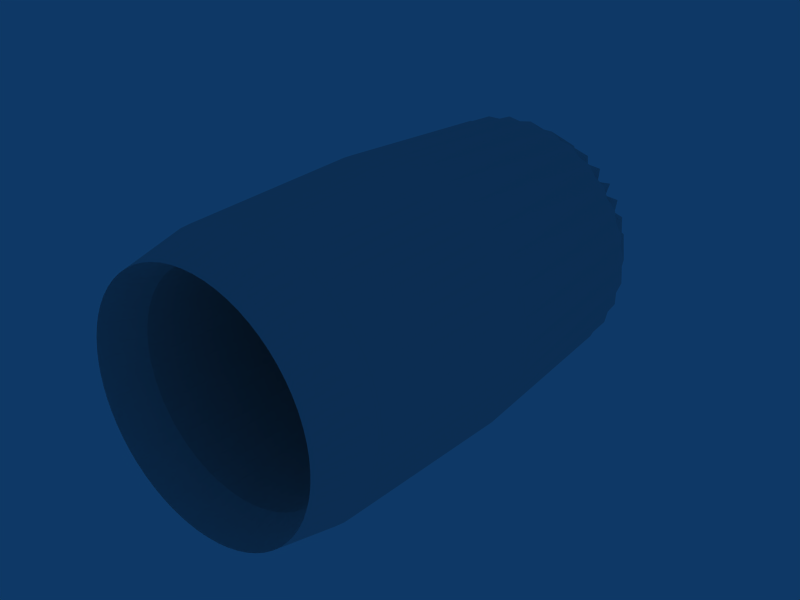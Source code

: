 # Source: cannon2.blend  (saved by Blender 2.45.0; exported with 4.5.12 LTS)
import bpy
from mathutils import Matrix  # noqa: F401  (used for matrix-valued properties, if any)

bpy.ops.wm.read_factory_settings(use_empty=True)
scene = bpy.context.scene
scene.name = 'Scene'

# ---- collections
col_collection_1 = bpy.data.collections.new('Collection 1'); scene.collection.children.link(col_collection_1)

# ---- world
world_world = bpy.data.worlds.new('World'); scene.world = world_world
world_world.color = (0.05656, 0.2208, 0.4)
world_world.use_sun_shadow = False
world_world.sun_shadow_jitter_overblur = 0.0
world_world.cycles.sampling_method = 'MANUAL'
world_world.cycles.sample_map_resolution = 256

# ---- meshes
me_mesh = bpy.data.meshes.new('Mesh')
me_mesh.from_pydata([(-7.13e-08, -1.0, 4.709e-07), (0.7412, -0.75, 0.4953), (0.6303, -0.75, 0.6303), (0.8236, -0.75, 0.3411), (0.8743, -0.75, 0.1739), (0.8914, -0.75, -1.106e-06), (0.8743, -0.75, -0.1739), (0.8236, -0.75, -0.3411), (0.7412, -0.75, -0.4953), (0.6303, -0.75, -0.6303), (0.4953, -0.75, -0.7412), (0.3411, -0.75, -0.8236), (0.1739, -0.75, -0.8743), (6.711e-07, -0.75, -0.8914), (-0.1739, -0.75, -0.8743), (-0.3411, -0.75, -0.8236), (-0.4953, -0.75, -0.7412), (-0.6303, -0.75, -0.6303), (-0.7412, -0.75, -0.4953), (-0.8236, -0.75, -0.3411), (-0.8743, -0.75, -0.1739), (-0.8914, -0.75, -2.469e-06), (-0.8743, -0.75, 0.1739), (-0.8236, -0.75, 0.3411), (-0.7412, -0.75, 0.4952), (-0.6303, -0.75, 0.6303), (-0.4953, -0.75, 0.7412), (-0.3411, -0.75, 0.8236), (-0.1739, -0.75, 0.8743), (-5.385e-06, -0.75, 0.8914), (0.1739, -0.75, 0.8743), (0.3411, -0.75, 0.8236), (0.4952, -0.75, 0.7412), (0.4729, -0.1956, 0.4729), (0.5561, -0.1956, 0.3716), (-5.317e-08, -0.3664, 3.536e-07), (0.6179, -0.1956, 0.256), (0.656, -0.1956, 0.1305), (0.6688, -0.1956, -8.541e-07), (0.656, -0.1956, -0.1305), (0.6179, -0.1956, -0.256), (0.5561, -0.1956, -0.3716), (0.4729, -0.1956, -0.4729), (0.3716, -0.1956, -0.5561), (0.256, -0.1956, -0.6179), (0.1305, -0.1956, -0.656), (5.057e-07, -0.1956, -0.6688), (-0.1305, -0.1956, -0.656), (-0.256, -0.1956, -0.6179), (-0.3716, -0.1956, -0.5561), (-0.4729, -0.1956, -0.4729), (-0.5561, -0.1956, -0.3716), (-0.6179, -0.1956, -0.256), (-0.656, -0.1956, -0.1305), (-0.6688, -0.1956, -1.833e-06), (-0.656, -0.1956, 0.1305), (-0.6179, -0.1956, 0.256), (-0.5561, -0.1956, 0.3716), (-0.4729, -0.1956, 0.4729), (-0.3716, -0.1956, 0.5561), (-0.256, -0.1956, 0.6179), (-0.1305, -0.1956, 0.656), (-4.04e-06, -0.1956, 0.6688), (0.1305, -0.1956, 0.656), (0.256, -0.1956, 0.6179), (0.3716, -0.1956, 0.5561), (0.6817, 0.75, 0.6817), (0.8016, 0.75, 0.5356), (0.8907, 0.75, 0.369), (0.9456, 0.75, 0.1881), (0.9641, 0.75, 3.782e-07), (0.9456, 0.75, -0.1881), (0.8907, 0.75, -0.369), (0.8016, 0.75, -0.5356), (0.6817, 0.75, -0.6817), (0.5356, 0.75, -0.8016), (0.369, 0.75, -0.8907), (0.1881, 0.75, -0.9456), (-1.56e-07, 0.75, -0.9641), (-0.1881, 0.75, -0.9456), (-0.369, 0.75, -0.8907), (-0.5356, 0.75, -0.8016), (-0.6817, 0.75, -0.6817), (-0.8016, 0.75, -0.5356), (-0.8907, 0.75, -0.369), (-0.9456, 0.75, -0.1881), (-0.9641, 0.75, 9.248e-07), (-0.9456, 0.75, 0.1881), (-0.8907, 0.75, 0.369), (-0.8016, 0.75, 0.5356), (-0.6817, 0.75, 0.6817), (-0.5356, 0.75, 0.8016), (-0.369, 0.75, 0.8907), (-0.1881, 0.75, 0.9456), (4.438e-07, 0.75, 0.9641), (0.1881, 0.75, 0.9456), (0.369, 0.75, 0.8907), (0.5356, 0.75, 0.8016), (0.6467, 0.8292, 0.4321), (0.7186, 0.8292, 0.2976), (0.7628, 0.8292, 0.1517), (0.7778, 0.8292, 2.194e-07), (0.7628, 0.8292, -0.1517), (0.7186, 0.8292, -0.2976), (0.6467, 0.8292, -0.4321), (0.55, 0.8292, -0.55), (0.4321, 0.8292, -0.6467), (0.2976, 0.8292, -0.7186), (0.1517, 0.8292, -0.7628), (-1.346e-07, 0.8292, -0.7778), (-0.1517, 0.8292, -0.7628), (-0.2976, 0.8292, -0.7186), (-0.4321, 0.8292, -0.6467), (-0.55, 0.8292, -0.55), (-0.6467, 0.8292, -0.4321), (-0.7186, 0.8292, -0.2976), (-0.7628, 0.8292, -0.1517), (-0.7778, 0.8292, 8.841e-07), (-0.7628, 0.8292, 0.1517), (-0.7186, 0.8292, 0.2976), (-0.6467, 0.8292, 0.4321), (-0.55, 0.8292, 0.55), (-0.4321, 0.8292, 0.6467), (-0.2976, 0.8292, 0.7186), (-0.1517, 0.8292, 0.7628), (4.202e-07, 0.8292, 0.7778), (0.1517, 0.8292, 0.7628), (0.2976, 0.8292, 0.7186), (0.4321, 0.8292, 0.6467), (0.55, 0.8292, 0.55), (-0.6036, -0.1956, -0.3227), (-0.8275, -6.184e-07, -0.5529), (-0.4934, 0.8292, 0.6012), (-0.6859, 0.8292, 0.3666), (0.655, -0.1956, 0.1987), (0.4545, 0.75, 0.8503), (0.1666, -0.3664, -0.4021), (-0.1666, -0.3664, -0.4021), (-0.8503, 0.75, 0.4545), (-0.6209, 0.3168, 0.4148), (0.4021, -0.3664, 0.1666), (-0.4102, -1.0, -0.4102), (0.7037, -6.519e-07, 0.7037), (0.4021, -0.3664, -0.1666), (-0.2258, 0.8292, -0.7443), (0.2858, 0.3168, -0.6899), (-0.1666, -0.3664, 0.4021), (0.1987, -0.1956, 0.655), (0.5529, -6.557e-07, 0.8275), (0.1666, -0.3664, 0.4021), (0.9952, -6.333e-07, -4.576e-07), (0.7324, 0.3168, 0.1457), (-0.873, -0.75, -0.2648), (-0.7324, 0.3168, 0.1457), (0.7453, 0.75, 0.6116), (-0.4021, -0.3664, -0.1666), (0.9079, -0.75, 0.08942), (0.1699, 1.0, -0.8542), (-0.4021, -0.3664, 0.1666), (-0.4839, 1.0, 0.7242), (0.873, -0.75, 0.2648), (0.1457, 0.3168, -0.7324), (0.8275, -6.333e-07, 0.5529), (5.379e-07, -1.0, -0.5801), (-0.873, -0.75, 0.2648), (-0.2258, 0.8292, 0.7443), (-0.6859, 0.8292, -0.3666), (-0.6116, 0.75, 0.7453), (0.1132, -1.0, 0.569), (0.3619, -0.3664, 0.2418), (0.4839, 1.0, -0.7242), (-0.9079, -0.75, 0.08941), (-0.9761, -6.333e-07, -0.1942), (0.4102, -1.0, -0.4102), (0.528, 0.3168, -0.528), (0.5291, -0.1956, 0.4342), (-0.2858, 0.3168, 0.6899), (0.9761, -6.333e-07, 0.1942), (-0.3223, -1.0, 0.4824), (-0.4342, -0.1956, 0.5291), (-0.9194, -6.333e-07, -0.3808), (-0.4148, 0.3168, 0.6209), (-0.4934, 0.8292, -0.6012), (0.4934, 0.8292, -0.6012), (0.6859, 0.8292, -0.3666), (0.5291, -0.1956, -0.4342), (-0.2799, 0.75, -0.9226), (-0.6116, 0.75, -0.7453), (0.5801, -1.0, -7.144e-07), (0.8047, 1.0, 0.3333), (-0.07623, 0.8292, 0.774), (0.9194, -6.333e-07, 0.3808), (0.7052, -0.75, 0.5787), (0.3619, -0.3664, -0.2418), (0.6209, 0.3168, 0.4148), (0.5787, -0.75, 0.7052), (-0.08942, -0.75, 0.9079), (-0.9761, -6.333e-07, 0.1942), (-0.8047, 1.0, -0.3333), (-0.07623, 0.8292, -0.774), (-0.569, -1.0, 0.1132), (-0.6037, -0.1956, 0.3227), (0.07623, 0.8292, -0.774), (0.08941, -0.75, 0.9079), (-0.3619, -0.3664, 0.2418), (-0.871, 1.0, 1.477e-06), (0.4148, 0.3168, -0.6209), (0.4824, -1.0, 0.3223), (-0.4824, -1.0, -0.3223), (-0.9952, -6.333e-07, -9.682e-07), (0.655, -0.1956, -0.1987), (0.8503, 0.75, -0.4545), (0.07623, 0.8292, 0.774), (-0.06709, -0.1956, -0.6812), (-0.43, -0.75, -0.8045), (0.6899, 0.3168, -0.2858), (0.08492, -0.3664, -0.4269), (0.774, 0.8292, -0.07623), (0.9595, 0.75, -0.0945), (-0.4148, 0.3168, -0.6209), (0.4269, -0.3664, 0.08492), (0.6116, 0.75, 0.7453), (-0.1699, 1.0, 0.8542), (0.2648, -0.75, 0.873), (-0.1132, -1.0, -0.569), (-0.2799, 0.75, 0.9226), (-2.823e-07, 1.0, -0.8709), (-0.5291, -0.1956, -0.4342), (-0.08492, -0.3664, 0.4269), (-0.1457, 0.3168, 0.7324), (0.3666, 0.8292, -0.6859), (-0.0945, 0.75, 0.9595), (-0.7052, -0.75, 0.5787), (-0.4269, -0.3664, -0.08492), (0.222, -1.0, 0.536), (-2.119e-06, 0.3168, 0.7467), (0.6899, 0.3168, 0.2858), (0.2258, 0.8292, 0.7443), (0.2258, 0.8292, -0.7443), (0.7052, -0.75, -0.5787), (0.43, -0.75, 0.8045), (-0.43, -0.75, 0.8045), (0.3223, -1.0, -0.4824), (-0.3227, -0.1956, -0.6036), (-0.1942, -6.557e-07, 0.9761), (0.3666, 0.8292, 0.6859), (-2.823e-06, -6.557e-07, 0.9952), (0.1987, -0.1956, -0.655), (0.0945, 0.75, 0.9595), (0.873, -0.75, -0.2648), (0.6812, -0.1956, 0.06709), (-0.222, -1.0, 0.536), (0.1457, 0.3168, 0.7324), (-0.3808, -5.737e-07, -0.9194), (0.3078, -0.3664, 0.3078), (0.1699, 1.0, 0.8542), (0.8275, -6.184e-07, -0.5529), (-0.7052, -0.75, -0.5787), (0.3333, 1.0, -0.8047), (-0.7037, -5.737e-07, -0.7037), (-0.2418, -0.3664, -0.3619), (0.569, -1.0, -0.1132), (0.06709, -0.1956, -0.6812), (0.3333, 1.0, 0.8047), (0.7467, 0.3168, -4.232e-07), (0.2799, 0.75, -0.9226), (0.2799, 0.75, 0.9226), (-0.8275, -6.37e-07, 0.5529), (-0.6899, 0.3168, 0.2858), (-0.536, -1.0, 0.222), (0.0945, 0.75, -0.9595), (-0.3333, 1.0, -0.8047), (0.1942, -6.557e-07, 0.9761), (-0.9226, 0.75, 0.2799), (-0.4839, 1.0, -0.7242), (0.4102, -1.0, 0.4102), (-0.1457, 0.3168, -0.7324), (-0.6812, -0.1956, 0.06709), (-0.7453, 0.75, 0.6116), (-0.5529, -6.557e-07, 0.8275), (0.4839, 1.0, 0.7242), (-0.536, -1.0, -0.222), (0.4342, -0.1956, -0.5291), (0.3808, -6.557e-07, 0.9194), (0.4148, 0.3168, 0.6209), (0.9761, -6.333e-07, -0.1942), (0.3078, -0.3664, -0.3078), (0.6159, 1.0, -0.6159), (4.054e-07, -0.3664, -0.4353), (0.3227, -0.1956, -0.6036), (-0.6812, -0.1956, -0.06709), (0.4353, -0.3664, -5.391e-07), (-0.6012, 0.8292, 0.4934), (-0.3078, -0.3664, 0.3078), (0.6116, 0.75, -0.7453), (0.08942, -0.75, -0.9079), (-0.6899, 0.3168, -0.2858), (-0.6159, 1.0, -0.6159), (-0.222, -1.0, -0.536), (-3.169e-06, -0.3664, 0.4353), (0.4342, -0.1956, 0.5291), (-0.3078, -0.3664, -0.3078), (-0.08942, -0.75, -0.9079), (-0.4353, -0.3664, -1.374e-06), (0.3223, -1.0, 0.4824), (-0.528, 0.3168, 0.528), (0.4545, 0.75, -0.8503), (-0.3666, 0.8292, 0.6859), (-0.3666, 0.8292, -0.6859), (0.3227, -0.1956, 0.6037), (-0.5291, -0.1956, 0.4342), (-0.7453, 0.75, -0.6116), (-0.2648, -0.75, 0.873), (0.222, -1.0, -0.536), (-0.774, 0.8292, -0.07623), (0.43, -0.75, -0.8045), (-0.6012, 0.8292, -0.4934), (-0.7443, 0.8292, -0.2258), (-0.6209, 0.3168, -0.4148), (-0.1132, -1.0, 0.569), (-0.4545, 0.75, 0.8503), (0.7453, 0.75, -0.6116), (-0.1699, 1.0, -0.8542), (-0.655, -0.1956, 0.1987), (0.2648, -0.75, -0.873), (0.536, -1.0, -0.222), (0.1942, -5.737e-07, -0.9761), (3.019e-07, -5.737e-07, -0.9952), (-0.4824, -1.0, 0.3223), (0.528, 0.3168, 0.528), (-0.7443, 0.8292, 0.2258), (0.6012, 0.8292, -0.4934), (0.7242, 1.0, -0.4839), (0.8047, 1.0, -0.3333), (0.536, -1.0, 0.222), (0.9226, 0.75, -0.2799), (-0.3333, 1.0, 0.8047), (0.7443, 0.8292, -0.2258), (-0.4545, 0.75, -0.8503), (-0.2648, -0.75, -0.873), (-0.3227, -0.1956, 0.6036), (0.2418, -0.3664, -0.3619), (0.8045, -0.75, -0.43), (-0.569, -1.0, -0.1132), (0.6036, -0.1956, -0.3227), (-0.08492, -0.3664, -0.4269), (-0.774, 0.8292, 0.07623), (0.7242, 1.0, 0.4839), (-0.3808, -6.557e-07, 0.9194), (-0.9226, 0.75, -0.2799), (0.5529, -5.737e-07, -0.8275), (-0.8045, -0.75, 0.43), (0.4269, -0.3664, -0.08492), (-0.2418, -0.3664, 0.3619), (-0.7242, 1.0, -0.4839), (-0.8503, 0.75, -0.4545), (0.08492, -0.3664, 0.4269), (-0.5787, -0.75, 0.7052), (-0.3619, -0.3664, -0.2418), (0.8542, 1.0, -0.1699), (-0.3223, -1.0, -0.4824), (-0.0945, 0.75, -0.9595), (-0.4269, -0.3664, 0.08492), (-0.2858, 0.3168, -0.6899), (-0.9595, 0.75, 0.0945), (0.3808, -5.737e-07, -0.9194), (0.5787, -0.75, -0.7052), (-0.1987, -0.1956, -0.655), (0.9595, 0.75, 0.0945), (0.6012, 0.8292, 0.4934), (1.399e-06, 1.0, 0.871), (0.6209, 0.3168, -0.4148), (0.6036, -0.1956, 0.3227), (0.6812, -0.1956, -0.06709), (0.8709, 1.0, 5.44e-07), (0.1132, -1.0, -0.569), (-0.7467, 0.3168, -6.499e-07), (-0.8542, 1.0, -0.1699), (-0.8045, -0.75, -0.43), (-0.1942, -5.737e-07, -0.9761), (-4.225e-06, -1.0, 0.5801), (-0.8047, 1.0, 0.3333), (0.6159, 1.0, 0.6159), (0.9194, -6.333e-07, -0.3808), (0.7037, -5.737e-07, -0.7037), (-0.4342, -0.1956, -0.5291), (0.7324, 0.3168, -0.1457), (0.4824, -1.0, -0.3223), (-0.06709, -0.1956, 0.6812), (-0.9595, 0.75, -0.0945), (-0.1987, -0.1956, 0.655), (-0.9194, -6.333e-07, 0.3808), (-0.7037, -6.557e-07, 0.7037), (-0.7242, 1.0, 0.4839), (-0.528, 0.3168, -0.528), (2.269e-07, 0.3168, -0.7467), (-0.4102, -1.0, 0.4102), (0.774, 0.8292, 0.07623), (0.6859, 0.8292, 0.3666), (0.9079, -0.75, -0.08942), (0.8045, -0.75, 0.43), (0.7443, 0.8292, 0.2258), (0.8542, 1.0, 0.1699), (-0.8542, 1.0, 0.1699), (0.569, -1.0, 0.1132), (0.4934, 0.8292, 0.6012), (0.2857, 0.3168, 0.6899), (-0.5529, -5.737e-07, -0.8275), (-0.7324, 0.3168, -0.1457), (0.9226, 0.75, 0.2799), (0.2418, -0.3664, 0.3619), (-0.5787, -0.75, -0.7052), (-0.5801, -1.0, -1.833e-06), (0.06709, -0.1956, 0.6812), (0.8503, 0.75, 0.4545), (-0.655, -0.1956, -0.1987), (-0.9079, -0.75, -0.08942), (-0.6159, 1.0, 0.6159), (0.5129, -1.0, 0.4209), (0.5851, -1.0, 0.3128), (0.6349, -1.0, 0.1926), (0.6603, -1.0, 0.06503), (0.6603, -1.0, -0.06503), (0.6349, -1.0, -0.1926), (0.5851, -1.0, -0.3128), (0.5129, -1.0, -0.4209), (0.4209, -1.0, -0.5129), (0.3128, -1.0, -0.5851), (0.1926, -1.0, -0.6349), (0.06503, -1.0, -0.6603), (-0.06503, -1.0, -0.6603), (-0.1926, -1.0, -0.6349), (-0.3128, -1.0, -0.5851), (-0.4209, -1.0, -0.5129), (-0.5129, -1.0, -0.4209), (-0.5851, -1.0, -0.3128), (-0.6349, -1.0, -0.1926), (-0.6603, -1.0, -0.06503), (-0.6603, -1.0, 0.06503), (-0.6349, -1.0, 0.1926), (-0.5851, -1.0, 0.3127), (-0.5129, -1.0, 0.4209), (-0.4209, -1.0, 0.5129), (-0.3128, -1.0, 0.5851), (-0.1926, -1.0, 0.6349), (-0.06503, -1.0, 0.6603), (0.06503, -1.0, 0.6603), (0.1926, -1.0, 0.6349), (0.3127, -1.0, 0.5851), (0.4209, -1.0, 0.5129), (0.3848, -0.3664, 0.3158), (0.439, -0.3664, 0.2347), (0.4764, -0.3664, 0.1445), (0.4954, -0.3664, 0.04879), (0.4954, -0.3664, -0.04879), (0.4764, -0.3664, -0.1445), (0.439, -0.3664, -0.2347), (0.3848, -0.3664, -0.3158), (0.3158, -0.3664, -0.3848), (0.2347, -0.3664, -0.439), (0.1445, -0.3664, -0.4764), (0.04879, -0.3664, -0.4954), (-0.04879, -0.3664, -0.4954), (-0.1445, -0.3664, -0.4764), (-0.2347, -0.3664, -0.439), (-0.3158, -0.3664, -0.3848), (-0.3848, -0.3664, -0.3158), (-0.439, -0.3664, -0.2347), (-0.4764, -0.3664, -0.1445), (-0.4954, -0.3664, -0.04879), (-0.4954, -0.3664, 0.04879), (-0.4764, -0.3664, 0.1445), (-0.439, -0.3664, 0.2347), (-0.3848, -0.3664, 0.3158), (-0.3158, -0.3664, 0.3848), (-0.2347, -0.3664, 0.439), (-0.1445, -0.3664, 0.4764), (-0.0488, -0.3664, 0.4954), (0.04879, -0.3664, 0.4954), (0.1445, -0.3664, 0.4764), (0.2347, -0.3664, 0.439), (0.3158, -0.3664, 0.3848), (0.7693, -6.407e-07, 0.6313), (0.8777, -6.407e-07, 0.4691), (0.9523, -6.407e-07, 0.2889), (0.9904, -6.407e-07, 0.09754), (0.9904, -6.407e-07, -0.09755), (0.9523, -6.407e-07, -0.2889), (0.8777, -6.407e-07, -0.4691), (0.7693, -5.811e-07, -0.6313), (0.6313, -5.811e-07, -0.7693), (0.4691, -5.811e-07, -0.8777), (0.2889, -5.811e-07, -0.9523), (0.09755, -5.811e-07, -0.9904), (-0.09754, -5.811e-07, -0.9904), (-0.2889, -5.811e-07, -0.9523), (-0.4691, -5.811e-07, -0.8777), (-0.6313, -5.811e-07, -0.7693), (-0.7693, -5.811e-07, -0.6313), (-0.8777, -6.407e-07, -0.4691), (-0.9523, -6.407e-07, -0.2889), (-0.9904, -6.407e-07, -0.09755), (-0.9904, -6.407e-07, 0.09754), (-0.9523, -6.407e-07, 0.2889), (-0.8777, -6.407e-07, 0.4691), (-0.7693, -6.557e-07, 0.6313), (-0.6313, -6.557e-07, 0.7693), (-0.4691, -6.557e-07, 0.8777), (-0.2889, -6.557e-07, 0.9523), (-0.09755, -6.557e-07, 0.9904), (0.09754, -6.557e-07, 0.9904), (0.2889, -6.557e-07, 0.9523), (0.4691, -6.557e-07, 0.8777), (0.6313, -6.557e-07, 0.7693), (0.7681, 1.0, 0.4106), (0.6585, 0.3168, 0.352), (0.8334, 1.0, 0.2528), (0.7145, 0.3168, 0.2168), (0.8667, 1.0, 0.08537), (0.7431, 0.3168, 0.07319), (0.8667, 1.0, -0.08537), (0.7431, 0.3168, -0.07319), (0.8334, 1.0, -0.2528), (0.7145, 0.3168, -0.2168), (0.7681, 1.0, -0.4106), (0.6585, 0.3168, -0.352), (0.6732, 1.0, -0.5525), (0.5772, 0.3168, -0.4737), (0.5525, 1.0, -0.6732), (0.4737, 0.3168, -0.5772), (0.4106, 1.0, -0.7681), (0.352, 0.3168, -0.6585), (0.2528, 1.0, -0.8334), (0.2168, 0.3168, -0.7145), (0.08537, 1.0, -0.8667), (0.07319, 0.3168, -0.7431), (-0.08537, 1.0, -0.8667), (-0.07319, 0.3168, -0.7431), (-0.2528, 1.0, -0.8334), (-0.2168, 0.3168, -0.7145), (-0.4106, 1.0, -0.7681), (-0.352, 0.3168, -0.6585), (-0.5525, 1.0, -0.6732), (-0.4737, 0.3168, -0.5772), (-0.6732, 1.0, -0.5525), (-0.5772, 0.3168, -0.4737), (-0.7681, 1.0, -0.4106), (-0.6585, 0.3168, -0.352), (-0.8334, 1.0, -0.2528), (-0.7145, 0.3168, -0.2168), (-0.8667, 1.0, -0.08537), (-0.7431, 0.3168, -0.07319), (-0.8667, 1.0, 0.08537), (-0.7431, 0.3168, 0.07319), (-0.8334, 1.0, 0.2528), (-0.7145, 0.3168, 0.2168), (-0.7681, 1.0, 0.4106), (-0.6585, 0.3168, 0.352), (-0.6732, 1.0, 0.5525), (-0.5772, 0.3168, 0.4737), (-0.5525, 1.0, 0.6732), (-0.4737, 0.3168, 0.5772), (-0.4106, 1.0, 0.7681), (-0.352, 0.3168, 0.6585), (-0.2528, 1.0, 0.8334), (-0.2168, 0.3168, 0.7145), (-0.08537, 1.0, 0.8667), (-0.07319, 0.3168, 0.7431), (0.08537, 1.0, 0.8667), (0.07319, 0.3168, 0.7431), (0.2528, 1.0, 0.8334), (0.2168, 0.3168, 0.7145), (0.4106, 1.0, 0.7681), (0.352, 0.3168, 0.6585), (0.5525, 1.0, 0.6732), (0.4737, 0.3168, 0.5772), (0.6732, 1.0, 0.5525), (0.5772, 0.3168, 0.4737)], [], [(275, 0, 207, 418), (207, 1, 192, 418), (192, 2, 275, 418), (207, 0, 334, 419), (334, 3, 400, 419), (400, 1, 207, 419), (334, 0, 404, 420), (404, 4, 160, 420), (160, 3, 334, 420), (404, 0, 188, 421), (188, 5, 156, 421), (156, 4, 404, 421), (188, 0, 261, 422), (261, 6, 399, 422), (399, 5, 188, 422), (261, 0, 325, 423), (325, 7, 249, 423), (249, 6, 261, 423), (325, 0, 387, 424), (387, 8, 342, 424), (342, 7, 325, 424), (387, 0, 173, 425), (173, 9, 239, 425), (239, 8, 387, 425), (173, 0, 242, 426), (242, 10, 366, 426), (366, 9, 173, 426), (242, 0, 313, 427), (313, 11, 315, 427), (315, 10, 242, 427), (313, 0, 375, 428), (375, 12, 324, 428), (324, 11, 313, 428), (375, 0, 163, 429), (163, 13, 295, 429), (295, 12, 375, 429), (163, 0, 224, 430), (224, 14, 302, 430), (302, 13, 163, 430), (224, 0, 298, 431), (298, 15, 339, 431), (339, 14, 224, 431), (298, 0, 360, 432), (360, 16, 214, 432), (214, 15, 298, 432), (360, 0, 141, 433), (141, 17, 411, 433), (411, 16, 360, 433), (141, 0, 208, 434), (208, 18, 257, 434), (257, 17, 141, 434), (208, 0, 281, 435), (281, 19, 378, 435), (378, 18, 208, 435), (281, 0, 343, 436), (343, 20, 152, 436), (152, 19, 281, 436), (343, 0, 412, 437), (412, 21, 416, 437), (416, 20, 343, 437), (412, 0, 200, 438), (200, 22, 171, 438), (171, 21, 412, 438), (200, 0, 269, 439), (269, 23, 164, 439), (164, 22, 200, 439), (269, 0, 328, 440), (328, 24, 351, 440), (351, 23, 269, 440), (328, 0, 396, 441), (396, 25, 232, 441), (232, 24, 328, 441), (396, 0, 178, 442), (178, 26, 357, 442), (357, 25, 396, 442), (178, 0, 251, 443), (251, 27, 241, 443), (241, 26, 178, 443), (251, 0, 319, 444), (319, 28, 312, 444), (312, 27, 251, 444), (319, 0, 380, 445), (380, 29, 196, 445), (196, 28, 319, 445), (380, 0, 168, 446), (168, 30, 203, 446), (203, 29, 380, 446), (168, 0, 234, 447), (234, 31, 223, 447), (223, 30, 168, 447), (234, 0, 304, 448), (304, 32, 240, 448), (240, 31, 234, 448), (304, 0, 275, 449), (275, 2, 195, 449), (195, 32, 304, 449), (254, 33, 175, 450), (175, 34, 169, 450), (169, 35, 254, 450), (169, 34, 372, 451), (372, 36, 140, 451), (140, 35, 169, 451), (140, 36, 134, 452), (134, 37, 220, 452), (220, 35, 140, 452), (220, 37, 250, 453), (250, 38, 291, 453), (291, 35, 220, 453), (291, 38, 373, 454), (373, 39, 352, 454), (352, 35, 291, 454), (352, 39, 210, 455), (210, 40, 143, 455), (143, 35, 352, 455), (143, 40, 344, 456), (344, 41, 193, 456), (193, 35, 143, 456), (193, 41, 185, 457), (185, 42, 286, 457), (286, 35, 193, 457), (286, 42, 282, 458), (282, 43, 341, 458), (341, 35, 286, 458), (341, 43, 289, 459), (289, 44, 136, 459), (136, 35, 341, 459), (136, 44, 247, 460), (247, 45, 216, 460), (216, 35, 136, 460), (216, 45, 262, 461), (262, 46, 288, 461), (288, 35, 216, 461), (288, 46, 213, 462), (213, 47, 345, 462), (345, 35, 288, 462), (345, 47, 367, 463), (367, 48, 137, 463), (137, 35, 345, 463), (137, 48, 243, 464), (243, 49, 260, 464), (260, 35, 137, 464), (260, 49, 385, 465), (385, 50, 301, 465), (301, 35, 260, 465), (301, 50, 227, 466), (227, 51, 358, 466), (358, 35, 301, 466), (358, 51, 130, 467), (130, 52, 155, 467), (155, 35, 358, 467), (155, 52, 415, 468), (415, 53, 233, 468), (233, 35, 155, 468), (233, 53, 290, 469), (290, 54, 303, 469), (303, 35, 233, 469), (303, 54, 277, 470), (277, 55, 362, 470), (362, 35, 303, 470), (362, 55, 323, 471), (323, 56, 158, 471), (158, 35, 362, 471), (158, 56, 201, 472), (201, 57, 204, 472), (204, 35, 158, 472), (204, 57, 310, 473), (310, 58, 293, 473), (293, 35, 204, 473), (293, 58, 179, 474), (179, 59, 353, 474), (353, 35, 293, 474), (353, 59, 340, 475), (340, 60, 146, 475), (146, 35, 353, 475), (146, 60, 390, 476), (390, 61, 228, 476), (228, 35, 146, 476), (228, 61, 388, 477), (388, 62, 299, 477), (299, 35, 228, 477), (299, 62, 413, 478), (413, 63, 356, 478), (356, 35, 299, 478), (356, 63, 147, 479), (147, 64, 149, 479), (149, 35, 356, 479), (149, 64, 309, 480), (309, 65, 410, 480), (410, 35, 149, 480), (410, 65, 300, 481), (300, 33, 254, 481), (254, 35, 410, 481), (154, 66, 142, 482), (142, 2, 192, 482), (192, 1, 162, 482), (162, 67, 154, 482), (414, 67, 162, 483), (162, 1, 400, 483), (400, 3, 191, 483), (191, 68, 414, 483), (409, 68, 191, 484), (191, 3, 160, 484), (160, 4, 177, 484), (177, 69, 409, 484), (368, 69, 177, 485), (177, 4, 156, 485), (156, 5, 150, 485), (150, 70, 368, 485), (218, 70, 150, 486), (150, 5, 399, 486), (399, 6, 285, 486), (285, 71, 218, 486), (335, 71, 285, 487), (285, 6, 249, 487), (249, 7, 383, 487), (383, 72, 335, 487), (211, 72, 383, 488), (383, 7, 342, 488), (342, 8, 256, 488), (256, 73, 211, 488), (321, 73, 256, 489), (256, 8, 239, 489), (239, 9, 384, 489), (384, 74, 321, 489), (294, 74, 384, 490), (384, 9, 366, 490), (366, 10, 350, 490), (350, 75, 294, 490), (306, 75, 350, 491), (350, 10, 315, 491), (315, 11, 365, 491), (365, 76, 306, 491), (265, 76, 365, 492), (365, 11, 324, 492), (324, 12, 326, 492), (326, 77, 265, 492), (270, 77, 326, 493), (326, 12, 295, 493), (295, 13, 327, 493), (327, 78, 270, 493), (361, 78, 327, 494), (327, 13, 302, 494), (302, 14, 379, 494), (379, 79, 361, 494), (186, 79, 379, 495), (379, 14, 339, 495), (339, 15, 253, 495), (253, 80, 186, 495), (338, 80, 253, 496), (253, 15, 214, 496), (214, 16, 407, 496), (407, 81, 338, 496), (187, 81, 407, 497), (407, 16, 411, 497), (411, 17, 259, 497), (259, 82, 187, 497), (311, 82, 259, 498), (259, 17, 257, 498), (257, 18, 131, 498), (131, 83, 311, 498), (355, 83, 131, 499), (131, 18, 378, 499), (378, 19, 180, 499), (180, 84, 355, 499), (349, 84, 180, 500), (180, 19, 152, 500), (152, 20, 172, 500), (172, 85, 349, 500), (389, 85, 172, 501), (172, 20, 416, 501), (416, 21, 209, 501), (209, 86, 389, 501), (364, 86, 209, 502), (209, 21, 171, 502), (171, 22, 197, 502), (197, 87, 364, 502), (273, 87, 197, 503), (197, 22, 164, 503), (164, 23, 391, 503), (391, 88, 273, 503), (138, 88, 391, 504), (391, 23, 351, 504), (351, 24, 267, 504), (267, 89, 138, 504), (278, 89, 267, 505), (267, 24, 232, 505), (232, 25, 392, 505), (392, 90, 278, 505), (167, 90, 392, 506), (392, 25, 357, 506), (357, 26, 279, 506), (279, 91, 167, 506), (320, 91, 279, 507), (279, 26, 241, 507), (241, 27, 348, 507), (348, 92, 320, 507), (225, 92, 348, 508), (348, 27, 312, 508), (312, 28, 244, 508), (244, 93, 225, 508), (231, 93, 244, 509), (244, 28, 196, 509), (196, 29, 246, 509), (246, 94, 231, 509), (248, 94, 246, 510), (246, 29, 203, 510), (203, 30, 272, 510), (272, 95, 248, 510), (266, 95, 272, 511), (272, 30, 223, 511), (223, 31, 283, 511), (283, 96, 266, 511), (135, 96, 283, 512), (283, 31, 240, 512), (240, 32, 148, 512), (148, 97, 135, 512), (195, 2, 142, 513), (142, 66, 221, 513), (221, 97, 148, 513), (148, 32, 195, 513), (398, 98, 347, 514), (347, 67, 414, 514), (414, 68, 189, 514), (189, 99, 398, 514), (236, 36, 372, 515), (372, 34, 194, 515), (194, 98, 398, 515), (398, 99, 236, 515), (401, 99, 189, 516), (189, 68, 409, 516), (409, 69, 402, 516), (402, 100, 401, 516), (151, 37, 134, 517), (134, 36, 236, 517), (236, 99, 401, 517), (401, 100, 151, 517), (397, 100, 402, 518), (402, 69, 368, 518), (368, 70, 374, 518), (374, 101, 397, 518), (264, 38, 250, 519), (250, 37, 151, 519), (151, 100, 397, 519), (397, 101, 264, 519), (217, 101, 374, 520), (374, 70, 218, 520), (218, 71, 359, 520), (359, 102, 217, 520), (386, 39, 373, 521), (373, 38, 264, 521), (264, 101, 217, 521), (217, 102, 386, 521), (337, 102, 359, 522), (359, 71, 335, 522), (335, 72, 333, 522), (333, 103, 337, 522), (215, 40, 210, 523), (210, 39, 386, 523), (386, 102, 337, 523), (337, 103, 215, 523), (184, 103, 333, 524), (333, 72, 211, 524), (211, 73, 332, 524), (332, 104, 184, 524), (371, 41, 344, 525), (344, 40, 215, 525), (215, 103, 184, 525), (184, 104, 371, 525), (331, 104, 332, 526), (332, 73, 321, 526), (321, 74, 287, 526), (287, 105, 331, 526), (174, 42, 185, 527), (185, 41, 371, 527), (371, 104, 331, 527), (331, 105, 174, 527), (183, 105, 287, 528), (287, 74, 294, 528), (294, 75, 170, 528), (170, 106, 183, 528), (206, 43, 282, 529), (282, 42, 174, 529), (174, 105, 183, 529), (183, 106, 206, 529), (230, 106, 170, 530), (170, 75, 306, 530), (306, 76, 258, 530), (258, 107, 230, 530), (145, 44, 289, 531), (289, 43, 206, 531), (206, 106, 230, 531), (230, 107, 145, 531), (238, 107, 258, 532), (258, 76, 265, 532), (265, 77, 157, 532), (157, 108, 238, 532), (161, 45, 247, 533), (247, 44, 145, 533), (145, 107, 238, 533), (238, 108, 161, 533), (202, 108, 157, 534), (157, 77, 270, 534), (270, 78, 226, 534), (226, 109, 202, 534), (395, 46, 262, 535), (262, 45, 161, 535), (161, 108, 202, 535), (202, 109, 395, 535), (199, 109, 226, 536), (226, 78, 361, 536), (361, 79, 322, 536), (322, 110, 199, 536), (276, 47, 213, 537), (213, 46, 395, 537), (395, 109, 199, 537), (199, 110, 276, 537), (144, 110, 322, 538), (322, 79, 186, 538), (186, 80, 271, 538), (271, 111, 144, 538), (363, 48, 367, 539), (367, 47, 276, 539), (276, 110, 144, 539), (144, 111, 363, 539), (308, 111, 271, 540), (271, 80, 338, 540), (338, 81, 274, 540), (274, 112, 308, 540), (219, 49, 243, 541), (243, 48, 363, 541), (363, 111, 308, 541), (308, 112, 219, 541), (182, 112, 274, 542), (274, 81, 187, 542), (187, 82, 297, 542), (297, 113, 182, 542), (394, 50, 385, 543), (385, 49, 219, 543), (219, 112, 182, 543), (182, 113, 394, 543), (316, 113, 297, 544), (297, 82, 311, 544), (311, 83, 354, 544), (354, 114, 316, 544), (318, 51, 227, 545), (227, 50, 394, 545), (394, 113, 316, 545), (316, 114, 318, 545), (166, 114, 354, 546), (354, 83, 355, 546), (355, 84, 198, 546), (198, 115, 166, 546), (296, 52, 130, 547), (130, 51, 318, 547), (318, 114, 166, 547), (166, 115, 296, 547), (317, 115, 198, 548), (198, 84, 349, 548), (349, 85, 377, 548), (377, 116, 317, 548), (408, 53, 415, 549), (415, 52, 296, 549), (296, 115, 317, 549), (317, 116, 408, 549), (314, 116, 377, 550), (377, 85, 389, 550), (389, 86, 205, 550), (205, 117, 314, 550), (376, 54, 290, 551), (290, 53, 408, 551), (408, 116, 314, 551), (314, 117, 376, 551), (346, 117, 205, 552), (205, 86, 364, 552), (364, 87, 403, 552), (403, 118, 346, 552), (153, 55, 277, 553), (277, 54, 376, 553), (376, 117, 346, 553), (346, 118, 153, 553), (330, 118, 403, 554), (403, 87, 273, 554), (273, 88, 381, 554), (381, 119, 330, 554), (268, 56, 323, 555), (323, 55, 153, 555), (153, 118, 330, 555), (330, 119, 268, 555), (133, 119, 381, 556), (381, 88, 138, 556), (138, 89, 393, 556), (393, 120, 133, 556), (139, 57, 201, 557), (201, 56, 268, 557), (268, 119, 133, 557), (133, 120, 139, 557), (292, 120, 393, 558), (393, 89, 278, 558), (278, 90, 417, 558), (417, 121, 292, 558), (305, 58, 310, 559), (310, 57, 139, 559), (139, 120, 292, 559), (292, 121, 305, 559), (132, 121, 417, 560), (417, 90, 167, 560), (167, 91, 159, 560), (159, 122, 132, 560), (181, 59, 179, 561), (179, 58, 305, 561), (305, 121, 132, 561), (132, 122, 181, 561), (307, 122, 159, 562), (159, 91, 320, 562), (320, 92, 336, 562), (336, 123, 307, 562), (176, 60, 340, 563), (340, 59, 181, 563), (181, 122, 307, 563), (307, 123, 176, 563), (165, 123, 336, 564), (336, 92, 225, 564), (225, 93, 222, 564), (222, 124, 165, 564), (229, 61, 390, 565), (390, 60, 176, 565), (176, 123, 165, 565), (165, 124, 229, 565), (190, 124, 222, 566), (222, 93, 231, 566), (231, 94, 370, 566), (370, 125, 190, 566), (235, 62, 388, 567), (388, 61, 229, 567), (229, 124, 190, 567), (190, 125, 235, 567), (212, 125, 370, 568), (370, 94, 248, 568), (248, 95, 255, 568), (255, 126, 212, 568), (252, 63, 413, 569), (413, 62, 235, 569), (235, 125, 212, 569), (212, 126, 252, 569), (237, 126, 255, 570), (255, 95, 266, 570), (266, 96, 263, 570), (263, 127, 237, 570), (406, 64, 147, 571), (147, 63, 252, 571), (252, 126, 237, 571), (237, 127, 406, 571), (245, 127, 263, 572), (263, 96, 135, 572), (135, 97, 280, 572), (280, 128, 245, 572), (284, 65, 309, 573), (309, 64, 406, 573), (406, 127, 245, 573), (245, 128, 284, 573), (221, 66, 382, 574), (382, 129, 405, 574), (405, 128, 280, 574), (280, 97, 221, 574), (329, 33, 300, 575), (300, 65, 284, 575), (284, 128, 405, 575), (405, 129, 329, 575), (154, 67, 347, 576), (347, 98, 369, 576), (369, 129, 382, 576), (382, 66, 154, 576), (194, 34, 175, 577), (175, 33, 329, 577), (329, 129, 369, 577), (369, 98, 194, 577)])
me_mesh.use_remesh_preserve_volume = False
me_mesh.use_remesh_preserve_attributes = False
me_mesh.use_mirror_vertex_groups = False
me_mesh.update()

# ---- objects
ob_cylinder_002 = bpy.data.objects.new('Cylinder.002', me_mesh)

# ---- transforms, parenting, visibility, modifiers, constraints
ob_cylinder_002.location = (0.0, 0.0, 0.0)
ob_cylinder_002.rotation_euler = (0.0, -0.0, 3.142)
ob_cylinder_002.scale = (0.561, 0.9836, 0.561)
ob_cylinder_002.lock_rotations_4d = False
ob_cylinder_002.empty_display_type = 'ARROWS'
ob_cylinder_002.color = (0.0, 0.0, 0.0, 1.0)
ob_cylinder_002.lineart.crease_threshold = 0.0

# ---- collection membership
col_collection_1.objects.link(ob_cylinder_002)

# ---- scene / render settings (as saved in the file)
scene.frame_start = 1; scene.frame_end = 250; scene.frame_set(1)
scene.render.engine = 'BLENDER_EEVEE_NEXT'
scene.render.image_settings.file_format = 'JPEG'
scene.render.image_settings.color_mode = 'RGB'
scene.render.image_settings.compression = 90
scene.render.resolution_x = 800
scene.render.resolution_y = 600
scene.render.pixel_aspect_x = 100.0
scene.render.pixel_aspect_y = 100.0
scene.render.fps = 25
scene.render.dither_intensity = 0.0
scene.render.use_compositing = False
scene.render.use_sequencer = False
scene.render.bake_margin = 2
scene.render.bake_bias = 0.0
scene.render.use_stamp_time = False
scene.render.use_stamp_date = False
scene.render.use_stamp_frame = False
scene.render.use_stamp_camera = False
scene.render.use_stamp_scene = False
scene.render.use_stamp_filename = False
scene.render.use_stamp_render_time = False
scene.render.stamp_font_size = 0
scene.cycles.use_denoising = False
scene.cycles.samples = 10
scene.cycles.sampling_pattern = 'TABULATED_SOBOL'
scene.cycles.light_sampling_threshold = 0.0
scene.cycles.use_adaptive_sampling = False
scene.cycles.use_light_tree = False
scene.cycles.blur_glossy = 0.0
scene.cycles.volume_bounces = 1
scene.cycles.pixel_filter_type = 'GAUSSIAN'
scene.cycles.sample_clamp_indirect = 0.0
scene.view_settings.view_transform = 'Raw'
bpy.context.view_layer.update()

# ---- added for rendering (the .blend has no active camera): camera
cam_auto = bpy.data.cameras.new('AutoCamera')
cam_auto.lens = 50.0
cam_auto.sensor_width = 36.0
cam_auto.clip_end = 1000.0
ob_auto_camera = bpy.data.objects.new('AutoCamera', cam_auto)
scene.collection.objects.link(ob_auto_camera)
ob_auto_camera.location = (2.33408, -2.8009, 1.86727)
ob_auto_camera.rotation_euler = (1.09748, -7.21219e-08, 0.694738)
scene.camera = ob_auto_camera
bpy.context.view_layer.update()
